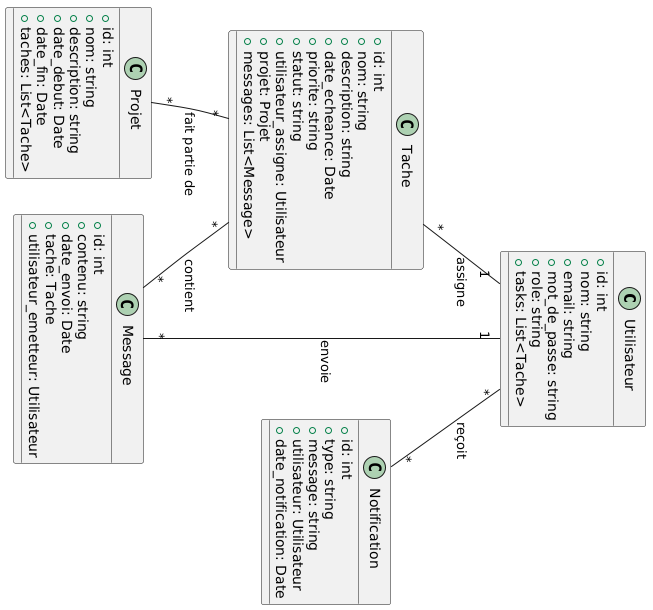

The diagram above was rendered by PlantUML. Its source (embedded in the PNG):
@startuml
class Utilisateur {
  +id: int
  +nom: string
  +email: string
  +mot_de_passe: string
  +role: string
  +tasks: List<Tache>
}

class Tache {
  +id: int
  +nom: string
  +description: string
  +date_echeance: Date
  +priorite: string
  +statut: string
  +utilisateur_assigne: Utilisateur
  +projet: Projet
  +messages: List<Message>
}

class Projet {
  +id: int
  +nom: string
  +description: string
  +date_debut: Date
  +date_fin: Date
  +taches: List<Tache>
}

class Message {
  +id: int
  +contenu: string
  +date_envoi: Date
  +tache: Tache
  +utilisateur_emetteur: Utilisateur
}

class Notification {
  +id: int
  +type: string
  +message: string
  +utilisateur: Utilisateur
  +date_notification: Date
}

Utilisateur "1" -- "*" Tache : assigne
Utilisateur "1" -- "*" Message : envoie
Tache "*" -- "*" Projet : fait partie de
Tache "*" -- "*" Message : contient
Utilisateur "*" -- "*" Notification : reçoit
@enduml